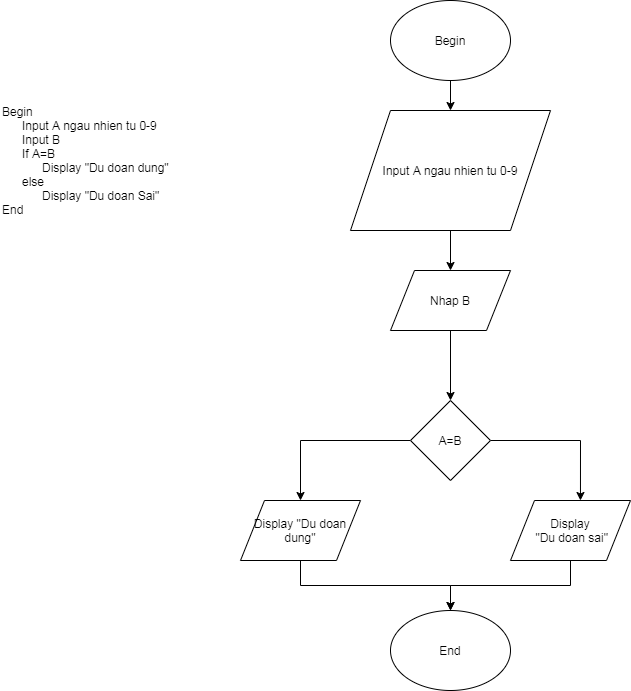

The diagram above was exported from draw.io. Its source (the exported page's mxGraphModel, read from the mxfile embedded in the PNG):
<mxGraphModel dx="868" dy="433" grid="1" gridSize="10" guides="1" tooltips="1" connect="1" arrows="1" fold="1" page="1" pageScale="1" pageWidth="850" pageHeight="1100" math="0" shadow="0">
  <root>
    <mxCell id="0" />
    <mxCell id="1" parent="0" />
    <mxCell id="AM2PmxH0Gj1Wg1batDM6-1" value="Begin&lt;br&gt;&amp;nbsp; &amp;nbsp; &amp;nbsp; Input A ngau nhien tu 0-9&lt;br&gt;&amp;nbsp; &amp;nbsp; &amp;nbsp; Input B&lt;br&gt;&amp;nbsp; &amp;nbsp; &amp;nbsp; If A=B&lt;br&gt;&amp;nbsp; &amp;nbsp; &amp;nbsp; &amp;nbsp; &amp;nbsp; &amp;nbsp; Display &quot;Du doan dung&quot;&lt;br&gt;&amp;nbsp; &amp;nbsp; &amp;nbsp; else&lt;br&gt;&amp;nbsp; &amp;nbsp; &amp;nbsp; &amp;nbsp; &amp;nbsp; &amp;nbsp; Display &quot;Du doan Sai&quot;&lt;br&gt;End" style="text;html=1;strokeColor=none;fillColor=none;align=left;verticalAlign=middle;whiteSpace=wrap;rounded=0;" vertex="1" parent="1">
      <mxGeometry x="40" y="110" width="180" height="160" as="geometry" />
    </mxCell>
    <mxCell id="AM2PmxH0Gj1Wg1batDM6-10" style="edgeStyle=orthogonalEdgeStyle;rounded=0;orthogonalLoop=1;jettySize=auto;html=1;exitX=0.5;exitY=1;exitDx=0;exitDy=0;entryX=0.5;entryY=0;entryDx=0;entryDy=0;" edge="1" parent="1" source="AM2PmxH0Gj1Wg1batDM6-2" target="AM2PmxH0Gj1Wg1batDM6-3">
      <mxGeometry relative="1" as="geometry" />
    </mxCell>
    <mxCell id="AM2PmxH0Gj1Wg1batDM6-2" value="Begin" style="ellipse;whiteSpace=wrap;html=1;" vertex="1" parent="1">
      <mxGeometry x="430" y="30" width="120" height="80" as="geometry" />
    </mxCell>
    <mxCell id="AM2PmxH0Gj1Wg1batDM6-12" style="edgeStyle=orthogonalEdgeStyle;rounded=0;orthogonalLoop=1;jettySize=auto;html=1;exitX=0.5;exitY=1;exitDx=0;exitDy=0;entryX=0.5;entryY=0;entryDx=0;entryDy=0;" edge="1" parent="1" source="AM2PmxH0Gj1Wg1batDM6-3" target="AM2PmxH0Gj1Wg1batDM6-4">
      <mxGeometry relative="1" as="geometry" />
    </mxCell>
    <mxCell id="AM2PmxH0Gj1Wg1batDM6-3" value="Input A ngau nhien tu 0-9" style="shape=parallelogram;perimeter=parallelogramPerimeter;whiteSpace=wrap;html=1;" vertex="1" parent="1">
      <mxGeometry x="390" y="140" width="200" height="120" as="geometry" />
    </mxCell>
    <mxCell id="AM2PmxH0Gj1Wg1batDM6-14" style="edgeStyle=orthogonalEdgeStyle;rounded=0;orthogonalLoop=1;jettySize=auto;html=1;exitX=0.5;exitY=1;exitDx=0;exitDy=0;" edge="1" parent="1" source="AM2PmxH0Gj1Wg1batDM6-4" target="AM2PmxH0Gj1Wg1batDM6-5">
      <mxGeometry relative="1" as="geometry" />
    </mxCell>
    <mxCell id="AM2PmxH0Gj1Wg1batDM6-4" value="Nhap B" style="shape=parallelogram;perimeter=parallelogramPerimeter;whiteSpace=wrap;html=1;" vertex="1" parent="1">
      <mxGeometry x="430" y="300" width="120" height="60" as="geometry" />
    </mxCell>
    <mxCell id="AM2PmxH0Gj1Wg1batDM6-16" style="edgeStyle=orthogonalEdgeStyle;rounded=0;orthogonalLoop=1;jettySize=auto;html=1;exitX=0;exitY=0.5;exitDx=0;exitDy=0;" edge="1" parent="1" source="AM2PmxH0Gj1Wg1batDM6-5" target="AM2PmxH0Gj1Wg1batDM6-6">
      <mxGeometry relative="1" as="geometry" />
    </mxCell>
    <mxCell id="AM2PmxH0Gj1Wg1batDM6-17" style="edgeStyle=orthogonalEdgeStyle;rounded=0;orthogonalLoop=1;jettySize=auto;html=1;exitX=1;exitY=0.5;exitDx=0;exitDy=0;entryX=0.583;entryY=0;entryDx=0;entryDy=0;entryPerimeter=0;" edge="1" parent="1" source="AM2PmxH0Gj1Wg1batDM6-5" target="AM2PmxH0Gj1Wg1batDM6-7">
      <mxGeometry relative="1" as="geometry" />
    </mxCell>
    <mxCell id="AM2PmxH0Gj1Wg1batDM6-5" value="A=B" style="rhombus;whiteSpace=wrap;html=1;" vertex="1" parent="1">
      <mxGeometry x="450" y="430" width="80" height="80" as="geometry" />
    </mxCell>
    <mxCell id="AM2PmxH0Gj1Wg1batDM6-18" style="edgeStyle=orthogonalEdgeStyle;rounded=0;orthogonalLoop=1;jettySize=auto;html=1;exitX=0.5;exitY=1;exitDx=0;exitDy=0;entryX=0.5;entryY=0;entryDx=0;entryDy=0;" edge="1" parent="1" source="AM2PmxH0Gj1Wg1batDM6-6" target="AM2PmxH0Gj1Wg1batDM6-8">
      <mxGeometry relative="1" as="geometry" />
    </mxCell>
    <mxCell id="AM2PmxH0Gj1Wg1batDM6-6" value="Display &quot;Du doan dung&quot;" style="shape=parallelogram;perimeter=parallelogramPerimeter;whiteSpace=wrap;html=1;" vertex="1" parent="1">
      <mxGeometry x="280" y="530" width="120" height="60" as="geometry" />
    </mxCell>
    <mxCell id="AM2PmxH0Gj1Wg1batDM6-19" style="edgeStyle=orthogonalEdgeStyle;rounded=0;orthogonalLoop=1;jettySize=auto;html=1;exitX=0.5;exitY=1;exitDx=0;exitDy=0;" edge="1" parent="1" source="AM2PmxH0Gj1Wg1batDM6-7">
      <mxGeometry relative="1" as="geometry">
        <mxPoint x="490" y="640" as="targetPoint" />
      </mxGeometry>
    </mxCell>
    <mxCell id="AM2PmxH0Gj1Wg1batDM6-7" value="Display&lt;br&gt;&amp;nbsp;&quot;Du doan sai&quot;" style="shape=parallelogram;perimeter=parallelogramPerimeter;whiteSpace=wrap;html=1;" vertex="1" parent="1">
      <mxGeometry x="550" y="530" width="120" height="60" as="geometry" />
    </mxCell>
    <mxCell id="AM2PmxH0Gj1Wg1batDM6-8" value="End" style="ellipse;whiteSpace=wrap;html=1;" vertex="1" parent="1">
      <mxGeometry x="430" y="640" width="120" height="80" as="geometry" />
    </mxCell>
  </root>
</mxGraphModel>